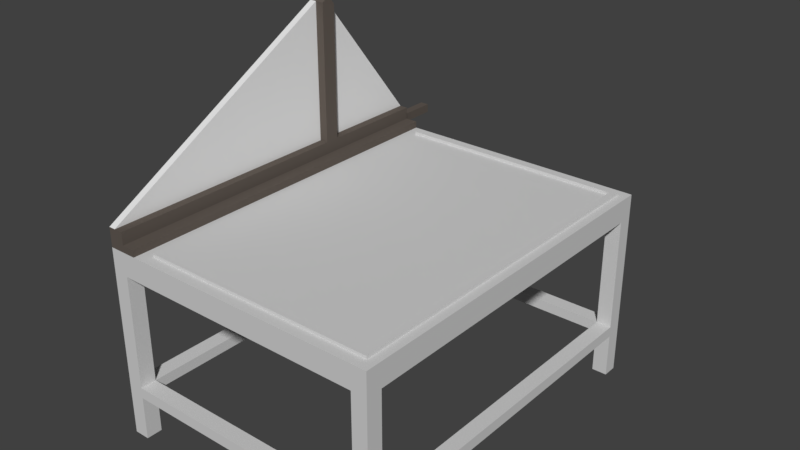 # Source: SCHLAGSCHERE_01.blend  (saved by Blender 2.79.0; exported with 4.5.12 LTS)
import bpy
from mathutils import Matrix  # noqa: F401  (used for matrix-valued properties, if any)

bpy.ops.wm.read_factory_settings(use_empty=True)
scene = bpy.context.scene
scene.name = 'Scene'

# ---- collections
col_collection_1 = bpy.data.collections.new('Collection 1'); scene.collection.children.link(col_collection_1)

# ---- materials (node trees are filled in below, after node groups)
mat_material = bpy.data.materials.new('Material')
mat_material.alpha_threshold = 0.0
mat_material.use_transparent_shadow = False
mat_material.diffuse_color = (0.6383, 0.6383, 0.6383, 1.0)
mat_material.roughness = 0.5
mat_material.line_color = (0.0, 0.0, 0.0, 1.0)
mat_material_001 = bpy.data.materials.new('Material.001')
mat_material_001.alpha_threshold = 0.0
mat_material_001.use_transparent_shadow = False
mat_material_001.diffuse_color = (0.1193, 0.09955, 0.08534, 1.0)
mat_material_001.roughness = 0.5
mat_material_002 = bpy.data.materials.new('Material.002')
mat_material_002.alpha_threshold = 0.0
mat_material_002.use_transparent_shadow = False
mat_material_002.roughness = 0.5

# ---- material node trees

# ---- world
world_world = bpy.data.worlds.new('World'); scene.world = world_world
world_world.color = (0.05088, 0.05088, 0.05088)
world_world.use_sun_shadow = False
world_world.sun_shadow_jitter_overblur = 0.0
world_world.cycles.sampling_method = 'MANUAL'

# ---- meshes
me_cube = bpy.data.meshes.new('Cube')
me_cube.from_pydata([(1.187, 2.212, 0.6373), (1.187, -2.212, 0.6373), (-2.212, -2.212, 0.6373), (-2.212, 2.212, 0.6373), (1.187, 2.212, 0.9155), (1.187, -2.212, 0.9155), (-2.212, -2.212, 0.9155), (-2.212, 2.212, 0.9155), (-2.024, 2.212, 0.6373), (-2.024, -2.212, 0.6373), (-2.024, 2.212, 0.9155), (-2.024, -2.212, 0.9155), (1.005, 2.212, 0.6373), (1.005, -2.212, 0.6373), (1.005, 2.212, 0.9155), (1.005, -2.212, 0.9155), (1.187, 2.033, 0.6373), (-2.212, 2.033, 0.6373), (1.187, 2.033, 0.9155), (-2.212, 2.033, 0.9155), (-2.024, 2.033, 0.6373), (1.005, 2.033, 0.6373), (1.005, 2.033, 0.9155), (1.187, -2.02, 0.6373), (1.187, -2.02, 0.9155), (1.005, -2.02, 0.9155), (-2.212, -2.02, 0.6373), (-2.212, -2.02, 0.9155), (-2.024, -2.02, 0.6373), (1.005, -2.02, 0.6373), (1.187, -2.02, -0.7198), (1.187, -2.212, -0.7198), (-2.024, 2.212, -0.7198), (-2.212, 2.212, -0.7198), (-2.024, -2.212, -0.7198), (-2.212, -2.212, -0.7198), (-2.212, 2.033, -0.7198), (-2.024, 2.033, -0.7198), (1.187, 2.212, -0.7198), (1.005, 2.212, -0.7198), (1.005, -2.212, -0.7198), (1.005, 2.033, -0.7198), (1.187, 2.033, -0.7198), (-2.212, -2.02, -0.7198), (-2.024, -2.02, -0.7198), (1.005, -2.02, -0.7198), (1.187, -2.02, -0.8483), (1.187, -2.212, -0.8483), (-2.024, 2.212, -0.8483), (-2.212, 2.212, -0.8483), (-2.024, -2.212, -0.8483), (-2.212, -2.212, -0.8483), (-2.212, 2.033, -0.8483), (-2.024, 2.033, -0.8483), (1.187, 2.212, -0.8483), (1.005, 2.212, -0.8483), (1.005, -2.212, -0.8483), (1.005, 2.033, -0.8483), (1.187, 2.033, -0.8483), (-2.212, -2.02, -0.8483), (-2.024, -2.02, -0.8483), (1.005, -2.02, -0.8483), (1.187, -2.02, -1.38), (1.187, -2.212, -1.38), (-2.024, 2.212, -1.38), (-2.212, 2.212, -1.38), (-2.024, -2.212, -1.38), (-2.212, -2.212, -1.38), (-2.212, 2.033, -1.38), (-2.024, 2.033, -1.38), (1.187, 2.212, -1.38), (1.005, 2.212, -1.38), (1.005, -2.212, -1.38), (1.005, 2.033, -1.38), (1.187, 2.033, -1.38), (-2.212, -2.02, -1.38), (-2.024, -2.02, -1.38), (1.005, -2.02, -1.38), (-1.87, 2.212, 0.6373), (-1.87, -2.212, 0.6373), (-1.87, 2.212, 0.9155), (-1.87, -2.212, 0.9155), (-1.87, 2.033, 0.6373), (-1.87, 2.033, 0.9155), (-1.87, -2.02, 0.6373), (-1.87, -2.02, 0.9155), (-2.024, 2.212, 0.9978), (-2.212, 2.212, 0.9978), (-2.024, -2.212, 0.9978), (-2.212, -2.212, 0.9978), (-2.212, 2.033, 0.9978), (-1.87, 2.212, 0.9978), (-1.87, -2.212, 0.9978), (-2.024, -2.02, 0.9978), (-2.212, -2.02, 0.9978), (-2.024, 2.033, 0.9978), (-1.87, 2.033, 0.9978), (-1.87, -2.02, 0.9978), (-2.024, 2.212, 1.146), (-2.212, 2.212, 1.146), (-2.024, -2.212, 1.146), (-2.212, -2.212, 1.146), (-2.212, 2.033, 1.146), (-2.024, -2.02, 1.146), (-2.212, -2.02, 1.146), (-2.024, 2.033, 1.146), (-2.212, 0.7502, 0.6373), (-2.212, 0.7502, 0.9155), (-2.024, 0.7502, 0.6373), (1.005, 0.7502, 0.6373), (1.187, 0.7502, 0.6373), (1.187, 0.7502, 0.9155), (1.005, 0.7502, 0.9155), (-1.87, 0.7502, 0.9155), (-1.87, 0.7502, 0.6373), (-2.212, 0.7502, 0.9978), (-2.024, 0.7502, 0.9978), (-1.87, 0.7502, 0.9978), (-2.212, 0.7502, 1.146), (-2.024, 0.7502, 1.146), (-2.212, 0.9299, 0.6373), (-2.212, 0.9299, 0.9155), (-2.024, 0.9299, 0.6373), (1.005, 0.9299, 0.6373), (-1.87, 0.9299, 0.6373), (-2.212, 0.9299, 0.9978), (-2.212, 0.9299, 1.146), (1.187, 0.9299, 0.6373), (1.187, 0.9299, 0.9155), (1.005, 0.9299, 0.9155), (-1.87, 0.9299, 0.9155), (-2.024, 0.9299, 0.9978), (-1.87, 0.9299, 0.9978), (-2.024, 0.9299, 1.146), (-2.024, 0.9299, 2.76), (-2.024, 0.7502, 2.808), (-2.212, 0.7502, 2.808), (-2.212, 0.9299, 2.76), (1.187, 0.84, 0.6373), (1.187, 0.84, 0.9155), (1.005, 0.84, 0.9155), (-1.87, 0.84, 0.9155), (-2.024, 0.84, 0.9978), (-1.87, 0.84, 0.9978), (-2.024, 0.84, 1.146), (-2.212, 0.84, 0.6373), (-2.212, 0.84, 0.9155), (-2.024, 0.84, 0.6373), (1.005, 0.84, 0.6373), (-1.87, 0.84, 0.6373), (-2.212, 0.84, 0.9978), (-2.212, 0.84, 1.146), (-2.024, 0.84, 2.869), (-2.212, 0.84, 2.869), (-2.128, 2.212, 0.6373), (-2.128, -2.212, 0.6373), (-2.128, 2.212, 0.9155), (-2.128, -2.212, 0.9155), (-2.128, 2.212, -0.7198), (-2.128, -2.212, -0.7198), (-2.128, 2.212, -0.8483), (-2.128, -2.212, -0.8483), (-2.128, 2.033, -0.8483), (-2.128, -2.02, -0.8483), (-2.128, 2.212, -1.38), (-2.128, -2.212, -1.38), (-2.128, 2.033, -1.38), (-2.128, -2.02, -1.38), (-2.128, 2.212, 0.9978), (-2.128, -2.212, 0.9978), (-2.128, 2.212, 1.146), (-2.128, -2.212, 1.146), (-2.128, 2.033, 1.146), (-2.128, -2.02, 1.146), (-2.128, 0.7502, 1.146), (-2.128, 0.9299, 1.146), (-2.128, 0.7502, 2.808), (-2.128, 0.9299, 2.76), (-2.128, 0.84, 2.869), (-2.128, 2.242, 0.9155), (-2.212, 2.242, 0.9155), (-2.128, 2.242, 0.9978), (-2.212, 2.242, 0.9978), (-2.117, 2.242, 0.904), (-2.224, 2.242, 0.904), (-2.117, 2.242, 1.009), (-2.224, 2.242, 1.009), (-2.117, 2.754, 0.904), (-2.224, 2.754, 0.904), (-2.117, 2.754, 1.009), (-2.224, 2.754, 1.009), (1.075, 2.212, 0.6373), (1.075, -2.212, 0.6373), (1.075, 2.212, 0.9155), (1.075, -2.212, 0.9155), (1.075, 2.033, 0.9155), (1.075, -2.02, 0.9155), (1.075, 2.212, -0.7198), (1.075, -2.212, -0.7198), (1.075, 2.212, -0.8483), (1.075, -2.212, -0.8483), (1.075, 2.033, -0.8483), (1.075, -2.02, -0.8483), (1.075, 2.212, -1.38), (1.075, -2.212, -1.38), (1.075, 2.033, -1.38), (1.075, -2.02, -1.38), (1.075, 0.7502, 0.9155), (1.075, 0.9299, 0.9155), (1.075, 0.84, 0.9155), (1.187, -2.08, 0.6373), (1.187, -2.08, 0.9155), (1.005, -2.08, 0.9155), (-2.212, -2.08, 0.6373), (-2.212, -2.08, 0.9155), (1.187, -2.08, -0.7198), (-2.212, -2.08, -0.7198), (1.187, -2.08, -0.8483), (-2.212, -2.08, -0.8483), (-2.024, -2.08, -0.8483), (1.005, -2.08, -0.8483), (1.187, -2.08, -1.38), (-2.212, -2.08, -1.38), (-2.024, -2.08, -1.38), (1.005, -2.08, -1.38), (-1.87, -2.08, 0.9155), (-2.024, -2.08, 0.9978), (-2.212, -2.08, 0.9978), (-1.87, -2.08, 0.9978), (-2.024, -2.08, 1.146), (-2.128, -2.08, -1.38), (1.075, -2.08, -1.38), (1.075, -2.08, 0.9155), (-2.212, 2.109, 0.6373), (-2.212, 2.109, 0.9155), (1.187, 2.109, 0.6373), (1.187, 2.109, 0.9155), (1.005, 2.109, 0.9155), (-2.212, 2.109, -0.7198), (1.187, 2.109, -0.7198), (-2.212, 2.109, -0.8483), (-2.024, 2.109, -0.8483), (1.005, 2.109, -0.8483), (1.187, 2.109, -0.8483), (-2.212, 2.109, -1.38), (-2.024, 2.109, -1.38), (1.005, 2.109, -1.38), (1.187, 2.109, -1.38), (-1.87, 2.109, 0.9155), (-2.212, 2.109, 0.9978), (-2.024, 2.109, 0.9978), (-1.87, 2.109, 0.9978), (-2.024, 2.109, 1.146), (-2.128, 2.109, -1.38), (1.075, 2.109, -1.38), (1.075, 2.109, 0.9155), (-1.736, 2.033, 0.9155), (-1.736, -2.02, 0.9155), (-1.736, 2.212, 0.6373), (-1.736, -2.212, 0.6373), (-1.736, 2.212, 0.9155), (-1.736, -2.212, 0.9155), (-1.736, 2.033, 0.6373), (-1.736, -2.02, 0.6373), (-1.736, 0.7502, 0.6373), (-1.736, 0.7502, 0.9155), (-1.736, 0.9299, 0.9155), (-1.736, 0.9299, 0.6373), (-1.736, 0.84, 0.9155), (-1.736, 0.84, 0.6373), (-1.736, -2.08, 0.9155), (-1.736, 2.109, 0.9155), (1.005, 2.109, 0.9519), (1.005, 2.033, 0.9519), (-1.736, 2.033, 0.9519), (1.005, 0.7502, 0.9519), (1.005, -2.02, 0.9519), (-1.736, -2.02, 0.9519), (1.005, 0.84, 0.9519), (1.005, 0.9299, 0.9519), (1.075, 2.033, 0.9519), (1.075, -2.02, 0.9519), (1.075, 0.7502, 0.9519), (1.075, 0.9299, 0.9519), (1.075, 0.84, 0.9519), (1.075, 2.109, 0.9519), (1.005, -2.08, 0.9519), (1.075, -2.08, 0.9519), (-1.736, -2.08, 0.9519), (-1.736, 2.109, 0.9519)], [], [(191, 0, 38, 197), (225, 85, 97, 228), (210, 211, 5, 1), (155, 157, 6, 2), (233, 234, 7, 3), (156, 154, 3, 7), (80, 78, 8, 10), (79, 81, 11, 9), (234, 19, 90, 249), (84, 79, 9, 28), (233, 3, 33, 238), (232, 212, 15, 194), (192, 194, 15, 13), (193, 191, 12, 14), (237, 271, 289, 272), (8, 20, 37, 32), (78, 82, 20, 8), (80, 10, 86, 91), (120, 121, 19, 17), (235, 236, 18, 16), (107, 27, 94, 115), (213, 26, 43, 216), (213, 214, 27, 26), (232, 196, 281, 287), (110, 23, 29, 109), (114, 84, 28, 108), (157, 11, 88, 169), (110, 111, 24, 23), (130, 83, 96, 132), (108, 28, 26, 106), (241, 242, 57, 53), (216, 43, 59, 218), (238, 33, 49, 240), (162, 53, 60, 163), (28, 9, 34, 44), (235, 16, 42, 239), (20, 17, 36, 37), (192, 13, 40, 198), (13, 29, 45, 40), (26, 28, 44, 43), (210, 1, 31, 215), (16, 21, 41, 42), (154, 8, 32, 158), (21, 12, 39, 41), (29, 23, 30, 45), (155, 2, 35, 159), (160, 48, 64, 164), (243, 58, 74, 247), (163, 60, 76, 167), (217, 47, 63, 221), (60, 44, 45, 61), (197, 38, 54, 199), (44, 34, 40, 45), (198, 40, 56, 200), (45, 41, 57, 61), (37, 53, 57, 41), (215, 31, 47, 217), (37, 44, 60, 53), (239, 42, 58, 243), (158, 32, 48, 160), (201, 58, 46, 202), (159, 35, 51, 161), (230, 165, 67, 222), (231, 204, 72, 224), (254, 205, 73, 246), (253, 166, 68, 244), (201, 57, 73, 205), (161, 51, 67, 165), (162, 52, 68, 166), (240, 49, 65, 244), (218, 59, 75, 222), (241, 53, 69, 245), (219, 50, 66, 223), (199, 54, 70, 203), (220, 61, 77, 224), (200, 56, 72, 204), (202, 46, 62, 206), (242, 55, 71, 246), (219, 220, 56, 50), (34, 50, 56, 40), (32, 39, 55, 48), (32, 37, 41, 39), (41, 45, 30, 42), (46, 58, 42, 30), (52, 59, 43, 36), (36, 43, 44, 37), (265, 113, 85, 257), (264, 263, 84, 114), (271, 248, 83, 256), (258, 262, 82, 78), (263, 259, 79, 84), (270, 225, 81, 261), (259, 261, 81, 79), (260, 258, 78, 80), (131, 95, 105, 133), (228, 226, 88, 92), (251, 250, 95, 96), (168, 87, 99, 170), (117, 116, 93, 97), (87, 249, 90, 102, 99), (214, 6, 89, 227), (11, 81, 92, 88), (248, 80, 91, 251), (87, 168, 181, 182), (173, 104, 101, 171), (170, 99, 102, 172), (174, 118, 104, 173), (250, 86, 98, 252), (226, 93, 103, 229), (169, 88, 100, 171), (94, 227, 89, 101, 104), (115, 94, 104, 118), (150, 115, 118, 151), (174, 119, 135, 176), (143, 142, 116, 117), (93, 116, 119, 103), (269, 264, 114, 149), (268, 141, 113, 265), (147, 108, 106, 145), (85, 113, 117, 97), (138, 139, 111, 110), (149, 114, 108, 147), (138, 110, 109, 148), (270, 212, 286, 288), (146, 107, 115, 150), (26, 27, 107, 106), (19, 121, 125, 90), (207, 209, 284, 282), (16, 127, 123, 21), (82, 124, 122, 20), (16, 18, 128, 127), (20, 122, 120, 17), (256, 83, 130, 266), (262, 267, 124, 82), (96, 95, 131, 132), (172, 102, 126, 175), (90, 125, 126, 102), (142, 131, 133, 144), (141, 130, 132, 143), (145, 146, 121, 120), (178, 153, 136, 176), (144, 133, 134, 152), (175, 126, 137, 177), (151, 118, 136, 153), (126, 151, 153, 137), (119, 144, 152, 135), (177, 137, 153, 178), (106, 107, 146, 145), (113, 141, 143, 117), (116, 142, 144, 119), (121, 146, 150, 125), (212, 232, 287, 286), (127, 138, 148, 123), (124, 149, 147, 122), (127, 128, 139, 138), (122, 147, 145, 120), (266, 130, 141, 268), (267, 269, 149, 124), (132, 131, 142, 143), (125, 150, 151, 126), (134, 177, 178, 152), (133, 175, 177, 134), (152, 178, 176, 135), (105, 172, 175, 133), (118, 174, 176, 136), (89, 169, 171, 101), (119, 174, 173, 103), (98, 170, 172, 105, 252), (103, 173, 171, 100, 229), (10, 156, 168, 86), (86, 168, 170, 98), (53, 162, 166, 69), (50, 161, 165, 66), (245, 69, 166, 253), (223, 66, 165, 230), (34, 159, 161, 50), (33, 158, 160, 49), (59, 163, 167, 75), (49, 160, 164, 65), (9, 155, 159, 34), (3, 154, 158, 33), (52, 162, 163, 59), (6, 157, 169, 89), (10, 8, 154, 156), (9, 11, 157, 155), (101, 171, 176, 136), (99, 137, 177, 170), (102, 126, 137, 99), (101, 136, 118, 104), (174, 176, 171, 173), (177, 175, 172, 170), (181, 179, 183, 185), (7, 87, 182, 180), (168, 156, 179, 181), (156, 7, 180, 179), (184, 186, 190, 188), (182, 181, 185, 186), (180, 182, 186, 184), (179, 180, 184, 183), (187, 188, 190, 189), (183, 184, 188, 187), (185, 183, 187, 189), (186, 185, 189, 190), (128, 208, 209, 139), (18, 195, 208, 128), (139, 209, 207, 111), (61, 202, 206, 77), (47, 200, 204, 63), (55, 199, 203, 71), (58, 201, 205, 74), (247, 74, 205, 254), (221, 63, 204, 231), (57, 201, 202, 61), (31, 198, 200, 47), (39, 197, 199, 55), (1, 192, 198, 31), (111, 207, 196, 24), (236, 255, 195, 18), (4, 0, 191, 193), (1, 5, 194, 192), (211, 232, 194, 5), (12, 191, 197, 39), (24, 196, 232, 211), (62, 221, 231, 206), (76, 223, 230, 167), (88, 226, 229, 100), (27, 214, 227, 94), (97, 93, 226, 228), (257, 85, 225, 270), (60, 61, 220, 219), (56, 220, 224, 72), (60, 219, 223, 76), (51, 218, 222, 67), (206, 231, 224, 77), (167, 230, 222, 75), (30, 215, 217, 46), (46, 217, 221, 62), (23, 210, 215, 30), (35, 216, 218, 51), (2, 6, 214, 213), (2, 213, 216, 35), (25, 257, 277, 276), (23, 24, 211, 210), (81, 225, 228, 92), (4, 193, 255, 236), (70, 247, 254, 203), (64, 245, 253, 164), (95, 250, 252, 105), (83, 248, 251, 96), (91, 86, 250, 251), (260, 80, 248, 271), (57, 242, 246, 73), (48, 241, 245, 64), (52, 240, 244, 68), (164, 253, 244, 65), (203, 254, 246, 71), (38, 239, 243, 54), (54, 243, 247, 70), (0, 235, 239, 38), (36, 238, 240, 52), (48, 55, 242, 241), (0, 4, 236, 235), (193, 14, 237, 255), (17, 233, 238, 36), (7, 234, 249, 87), (17, 19, 234, 233), (14, 260, 271, 237), (255, 237, 272, 285), (123, 148, 269, 267), (129, 266, 268, 140), (21, 123, 267, 262), (22, 256, 266, 129), (140, 268, 265, 112), (148, 109, 264, 269), (14, 12, 258, 260), (13, 15, 261, 259), (212, 270, 261, 15), (29, 13, 259, 263), (12, 21, 262, 258), (208, 195, 280, 283), (109, 29, 263, 264), (112, 265, 257, 25), (285, 272, 273, 280), (282, 275, 276, 281), (284, 278, 275, 282), (280, 273, 279, 283), (283, 279, 278, 284), (281, 276, 286, 287), (276, 277, 288, 286), (272, 289, 274, 273), (271, 256, 274, 289), (140, 112, 275, 278), (196, 207, 282, 281), (129, 140, 278, 279), (195, 255, 285, 280), (256, 22, 273, 274), (22, 129, 279, 273), (209, 208, 283, 284), (112, 25, 276, 275), (257, 270, 288, 277)])
me_cube.polygons.foreach_set('material_index', [0, 1, 0, 0, 0, 0, 0, 0, 1, 0, 0, 0, 0, 0, 0, 0, 0, 1, 0, 0, 1, 0, 0, 0, 0, 0, 1, 0, 1, 0, 0, 0, 0, 0, 0, 0, 0, 0, 0, 0, 0, 0, 0, 0, 0, 0, 0, 0, 0, 0, 0, 0, 0, 0, 0, 0, 0, 0, 0, 0, 0, 0, 0, 0, 0, 0, 0, 0, 0, 0, 0, 0, 0, 0, 0, 0, 0, 0, 0, 0, 0, 0, 0, 0, 0, 0, 0, 0, 0, 0, 0, 0, 0, 0, 1, 1, 1, 1, 1, 1, 1, 1, 1, 1, 0, 0, 0, 1, 1, 1, 1, 1, 1, 1, 1, 1, 0, 0, 0, 1, 0, 0, 0, 0, 1, 0, 1, 0, 0, 0, 0, 0, 0, 0, 1, 0, 1, 1, 1, 0, 1, 1, 0, 1, 1, 1, 1, 0, 1, 1, 1, 0, 0, 0, 0, 0, 0, 0, 1, 1, 1, 1, 1, 1, 0, 1, 1, 1, 1, 1, 1, 0, 0, 0, 0, 0, 0, 0, 0, 0, 0, 0, 1, 0, 0, 2, 2, 2, 2, 2, 2, 1, 1, 1, 0, 1, 1, 1, 0, 1, 0, 1, 1, 0, 0, 0, 0, 0, 0, 0, 0, 0, 0, 0, 0, 0, 0, 0, 0, 0, 0, 0, 0, 0, 0, 1, 1, 1, 0, 0, 0, 0, 0, 0, 0, 0, 0, 0, 0, 0, 0, 0, 0, 1, 0, 0, 0, 1, 1, 1, 0, 0, 0, 0, 0, 0, 0, 0, 0, 0, 0, 0, 0, 0, 1, 0, 0, 0, 0, 0, 0, 0, 0, 0, 0, 0, 0, 0, 0, 0, 0, 0, 0, 0, 0, 0, 0, 0, 0, 0, 0, 0, 0, 0, 0, 0, 0, 0, 0, 0])
me_cube.materials.append(mat_material)
me_cube.materials.append(mat_material_001)
me_cube.materials.append(mat_material_002)
me_cube.use_remesh_preserve_volume = False
me_cube.use_remesh_preserve_attributes = False
me_cube.use_mirror_vertex_groups = False
me_cube.update()

# ---- objects
ob_cube = bpy.data.objects.new('Cube', me_cube)

# ---- transforms, parenting, visibility, modifiers, constraints
ob_cube.location = (0.0, 0.0, 0.0)
ob_cube.lock_rotations_4d = False
ob_cube.empty_display_type = 'ARROWS'
ob_cube.lineart.crease_threshold = 0.0

# ---- collection membership
col_collection_1.objects.link(ob_cube)

# ---- scene / render settings (as saved in the file)
scene.frame_start = 1; scene.frame_end = 250; scene.frame_set(1)
scene.render.engine = 'BLENDER_EEVEE_NEXT'
scene.render.resolution_percentage = 50
scene.render.dither_intensity = 0.0
scene.cycles.use_denoising = False
scene.cycles.samples = 128
scene.cycles.sampling_pattern = 'TABULATED_SOBOL'
scene.cycles.use_adaptive_sampling = False
scene.cycles.use_light_tree = False
scene.cycles.blur_glossy = 0.0
scene.cycles.sample_clamp_indirect = 0.0
scene.view_settings.view_transform = 'Standard'
bpy.context.view_layer.update()

# ---- added for rendering (the .blend has no active camera and no usable light): camera, sun
cam_auto = bpy.data.cameras.new('AutoCamera')
cam_auto.lens = 50.0
cam_auto.sensor_width = 36.0
cam_auto.clip_end = 1000.0
ob_auto_camera = bpy.data.objects.new('AutoCamera', cam_auto)
scene.collection.objects.link(ob_auto_camera)
ob_auto_camera.location = (6.30225, -7.91357, 6.20091)
ob_auto_camera.rotation_euler = (1.09748, -7.21219e-08, 0.694738)
scene.camera = ob_auto_camera
light_auto_sun = bpy.data.lights.new('AutoSun', 'SUN')
light_auto_sun.energy = 3.0
light_auto_sun.angle = 0.0523599
ob_auto_sun = bpy.data.objects.new('AutoSun', light_auto_sun)
scene.collection.objects.link(ob_auto_sun)
ob_auto_sun.rotation_euler = (0.872665, 0.174533, 0.523599)
bpy.context.view_layer.update()
